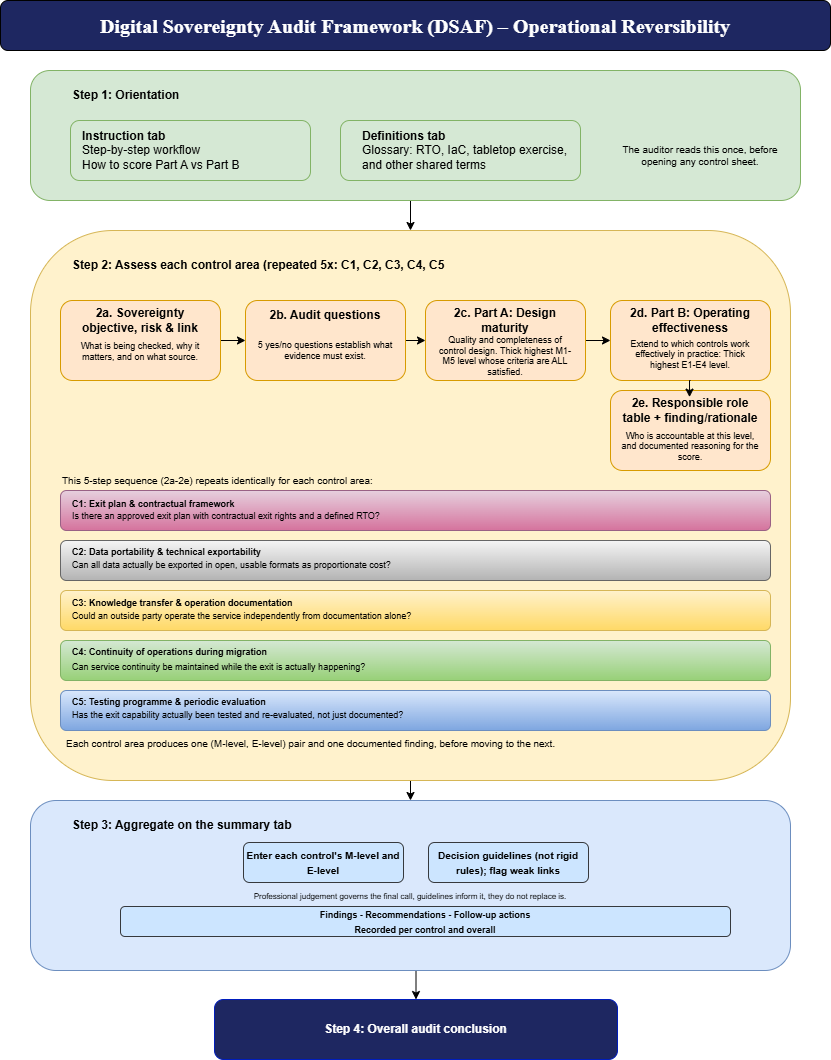

The diagram above was exported from draw.io. Its source (the exported page's mxGraphModel, read from the mxfile embedded in the PNG):
<mxGraphModel dx="1654" dy="1059" grid="0" gridSize="10" guides="1" tooltips="1" connect="1" arrows="1" fold="1" page="1" pageScale="1" pageWidth="850" pageHeight="1100" background="none" math="0" shadow="0">
  <root>
    <mxCell id="0" />
    <mxCell id="1" parent="0" />
    <mxCell id="VfkKcQRs0OkL2UH9G2wg-1" parent="1" style="rounded=1;whiteSpace=wrap;html=1;fontColor=#000099;labelBackgroundColor=#000099;fillColor=#1E2761;" value="" vertex="1">
      <mxGeometry height="50" width="830" x="10" y="10" as="geometry" />
    </mxCell>
    <mxCell id="VfkKcQRs0OkL2UH9G2wg-51" edge="1" parent="1" source="VfkKcQRs0OkL2UH9G2wg-2" style="edgeStyle=orthogonalEdgeStyle;rounded=0;orthogonalLoop=1;jettySize=auto;html=1;exitX=0.5;exitY=1;exitDx=0;exitDy=0;entryX=0.5;entryY=0;entryDx=0;entryDy=0;" target="VfkKcQRs0OkL2UH9G2wg-10">
      <mxGeometry relative="1" as="geometry" />
    </mxCell>
    <mxCell id="VfkKcQRs0OkL2UH9G2wg-2" parent="1" style="rounded=1;whiteSpace=wrap;html=1;fillColor=#d5e8d4;strokeColor=#82b366;" value="" vertex="1">
      <mxGeometry height="130" width="770" x="40" y="80" as="geometry" />
    </mxCell>
    <mxCell id="VfkKcQRs0OkL2UH9G2wg-3" parent="1" style="rounded=1;whiteSpace=wrap;html=1;fillColor=#d5e8d4;strokeColor=#82b366;" value="" vertex="1">
      <mxGeometry height="60" width="240" x="80" y="130" as="geometry" />
    </mxCell>
    <mxCell id="VfkKcQRs0OkL2UH9G2wg-5" parent="1" style="rounded=1;whiteSpace=wrap;html=1;fillColor=#d5e8d4;strokeColor=#82b366;" value="" vertex="1">
      <mxGeometry height="60" width="240" x="350" y="130" as="geometry" />
    </mxCell>
    <mxCell id="VfkKcQRs0OkL2UH9G2wg-6" parent="1" style="text;html=1;whiteSpace=wrap;strokeColor=none;fillColor=none;align=center;verticalAlign=middle;rounded=0;fontColor=#FFFFFF;" value="&lt;p style=&quot;margin-top: 0pt; margin-bottom: 0pt; margin-left: 0in; direction: ltr; unicode-bidi: embed; word-break: normal;&quot;&gt;&lt;span style=&quot;font-family: Aptos;&quot;&gt;&lt;font style=&quot;font-size: 20px;&quot;&gt;&lt;b style=&quot;&quot;&gt;Digital Sovereignty Audit Framework (DSAF) – Operational Reversibility&lt;/b&gt;&lt;/font&gt;&lt;/span&gt;&lt;/p&gt;" vertex="1">
      <mxGeometry height="30" width="770" x="40" y="20" as="geometry" />
    </mxCell>
    <mxCell id="VfkKcQRs0OkL2UH9G2wg-7" parent="1" style="text;html=1;whiteSpace=wrap;strokeColor=none;fillColor=none;align=left;verticalAlign=middle;rounded=0;" value="&lt;b&gt;Step 1: Orientation&lt;/b&gt;" vertex="1">
      <mxGeometry height="30" width="250" x="80" y="90" as="geometry" />
    </mxCell>
    <mxCell id="VfkKcQRs0OkL2UH9G2wg-8" parent="1" style="text;html=1;whiteSpace=wrap;strokeColor=none;fillColor=none;align=left;verticalAlign=middle;rounded=0;" value="&lt;b&gt;Instruction tab&lt;/b&gt;&lt;div&gt;Step-by-step workflow&lt;/div&gt;&lt;div&gt;How to score Part A vs Part B&lt;/div&gt;" vertex="1">
      <mxGeometry height="40" width="220" x="90" y="140" as="geometry" />
    </mxCell>
    <mxCell id="VfkKcQRs0OkL2UH9G2wg-9" parent="1" style="text;html=1;whiteSpace=wrap;strokeColor=none;fillColor=none;align=left;verticalAlign=middle;rounded=0;" value="&lt;b&gt;Definitions tab&lt;/b&gt;&lt;div&gt;Glossary: RTO, IaC, tabletop exercise, and other shared terms&lt;/div&gt;" vertex="1">
      <mxGeometry height="40" width="220" x="370" y="140" as="geometry" />
    </mxCell>
    <mxCell id="VfkKcQRs0OkL2UH9G2wg-52" edge="1" parent="1" source="VfkKcQRs0OkL2UH9G2wg-10" style="edgeStyle=orthogonalEdgeStyle;rounded=0;orthogonalLoop=1;jettySize=auto;html=1;exitX=0.5;exitY=1;exitDx=0;exitDy=0;entryX=0.5;entryY=0;entryDx=0;entryDy=0;" target="VfkKcQRs0OkL2UH9G2wg-43">
      <mxGeometry relative="1" as="geometry" />
    </mxCell>
    <mxCell id="VfkKcQRs0OkL2UH9G2wg-10" parent="1" style="rounded=1;whiteSpace=wrap;html=1;fillColor=#fff2cc;strokeColor=#d6b656;" value="" vertex="1">
      <mxGeometry height="550" width="760" x="40" y="240" as="geometry" />
    </mxCell>
    <mxCell id="VfkKcQRs0OkL2UH9G2wg-58" edge="1" parent="1" source="VfkKcQRs0OkL2UH9G2wg-11" style="edgeStyle=orthogonalEdgeStyle;rounded=0;orthogonalLoop=1;jettySize=auto;html=1;exitX=1;exitY=0.5;exitDx=0;exitDy=0;entryX=0;entryY=0.5;entryDx=0;entryDy=0;" target="VfkKcQRs0OkL2UH9G2wg-12">
      <mxGeometry relative="1" as="geometry" />
    </mxCell>
    <mxCell id="VfkKcQRs0OkL2UH9G2wg-11" parent="1" style="rounded=1;whiteSpace=wrap;html=1;fillColor=#ffe6cc;strokeColor=#d79b00;" value="" vertex="1">
      <mxGeometry height="80" width="160" x="70" y="310" as="geometry" />
    </mxCell>
    <mxCell id="VfkKcQRs0OkL2UH9G2wg-63" edge="1" parent="1" source="VfkKcQRs0OkL2UH9G2wg-12" style="edgeStyle=orthogonalEdgeStyle;rounded=0;orthogonalLoop=1;jettySize=auto;html=1;exitX=1;exitY=0.5;exitDx=0;exitDy=0;entryX=0;entryY=0.5;entryDx=0;entryDy=0;" target="VfkKcQRs0OkL2UH9G2wg-13">
      <mxGeometry relative="1" as="geometry" />
    </mxCell>
    <mxCell id="VfkKcQRs0OkL2UH9G2wg-12" parent="1" style="rounded=1;whiteSpace=wrap;html=1;fillColor=#ffe6cc;strokeColor=#d79b00;" value="" vertex="1">
      <mxGeometry height="80" width="160" x="255" y="310" as="geometry" />
    </mxCell>
    <mxCell id="VfkKcQRs0OkL2UH9G2wg-60" edge="1" parent="1" source="VfkKcQRs0OkL2UH9G2wg-13" style="edgeStyle=orthogonalEdgeStyle;rounded=0;orthogonalLoop=1;jettySize=auto;html=1;exitX=1;exitY=0.5;exitDx=0;exitDy=0;entryX=0;entryY=0.5;entryDx=0;entryDy=0;" target="VfkKcQRs0OkL2UH9G2wg-14">
      <mxGeometry relative="1" as="geometry" />
    </mxCell>
    <mxCell id="VfkKcQRs0OkL2UH9G2wg-13" parent="1" style="rounded=1;whiteSpace=wrap;html=1;fillColor=#ffe6cc;strokeColor=#d79b00;" value="" vertex="1">
      <mxGeometry height="80" width="160" x="435" y="310" as="geometry" />
    </mxCell>
    <mxCell id="VfkKcQRs0OkL2UH9G2wg-14" parent="1" style="rounded=1;whiteSpace=wrap;html=1;fillColor=#ffe6cc;strokeColor=#d79b00;" value="" vertex="1">
      <mxGeometry height="80" width="160" x="620" y="310" as="geometry" />
    </mxCell>
    <mxCell id="VfkKcQRs0OkL2UH9G2wg-15" parent="1" style="rounded=1;whiteSpace=wrap;html=1;fillColor=#ffe6cc;strokeColor=#d79b00;" value="" vertex="1">
      <mxGeometry height="80" width="160" x="620" y="400" as="geometry" />
    </mxCell>
    <mxCell id="VfkKcQRs0OkL2UH9G2wg-16" parent="1" style="rounded=1;whiteSpace=wrap;html=1;fillColor=#e6d0de;gradientColor=#d5739d;strokeColor=#996185;" value="" vertex="1">
      <mxGeometry height="40" width="710" x="70" y="500" as="geometry" />
    </mxCell>
    <mxCell id="VfkKcQRs0OkL2UH9G2wg-17" parent="1" style="rounded=1;whiteSpace=wrap;html=1;fillColor=#f5f5f5;gradientColor=#b3b3b3;strokeColor=#666666;" value="" vertex="1">
      <mxGeometry height="40" width="710" x="70" y="550" as="geometry" />
    </mxCell>
    <mxCell id="VfkKcQRs0OkL2UH9G2wg-18" parent="1" style="rounded=1;whiteSpace=wrap;html=1;fillColor=#fff2cc;gradientColor=#ffd966;strokeColor=#d6b656;" value="" vertex="1">
      <mxGeometry height="40" width="710" x="70" y="600" as="geometry" />
    </mxCell>
    <mxCell id="VfkKcQRs0OkL2UH9G2wg-19" parent="1" style="rounded=1;whiteSpace=wrap;html=1;fillColor=#d5e8d4;gradientColor=#97d077;strokeColor=#82b366;" value="" vertex="1">
      <mxGeometry height="40" width="710" x="70" y="650" as="geometry" />
    </mxCell>
    <mxCell id="VfkKcQRs0OkL2UH9G2wg-20" parent="1" style="rounded=1;whiteSpace=wrap;html=1;fillColor=#dae8fc;gradientColor=#7ea6e0;strokeColor=#6c8ebf;" value="" vertex="1">
      <mxGeometry height="40" width="710" x="70" y="700" as="geometry" />
    </mxCell>
    <mxCell id="VfkKcQRs0OkL2UH9G2wg-21" parent="1" style="text;html=1;whiteSpace=wrap;strokeColor=none;fillColor=none;align=left;verticalAlign=middle;rounded=0;" value="&lt;b&gt;Step 2: Assess each control area (repeated 5x: C1, C2, C3, C4, C5&lt;/b&gt;" vertex="1">
      <mxGeometry height="30" width="500" x="80" y="260" as="geometry" />
    </mxCell>
    <mxCell id="VfkKcQRs0OkL2UH9G2wg-22" parent="1" style="text;html=1;whiteSpace=wrap;strokeColor=none;fillColor=none;align=center;verticalAlign=middle;rounded=0;" value="&lt;b&gt;2a. Sovereignty objective, risk &amp;amp; link&lt;/b&gt;" vertex="1">
      <mxGeometry height="20" width="140" x="80" y="320" as="geometry" />
    </mxCell>
    <mxCell id="VfkKcQRs0OkL2UH9G2wg-23" parent="1" style="text;html=1;whiteSpace=wrap;strokeColor=none;fillColor=none;align=center;verticalAlign=bottom;rounded=0;horizontal=1;fontSize=9;" value="&lt;font&gt;What is being checked, why it matters, and on what source.&lt;/font&gt;" vertex="1">
      <mxGeometry height="10" width="140" x="80" y="365" as="geometry" />
    </mxCell>
    <mxCell id="VfkKcQRs0OkL2UH9G2wg-24" parent="1" style="text;html=1;whiteSpace=wrap;strokeColor=none;fillColor=none;align=center;verticalAlign=middle;rounded=0;" value="&lt;b&gt;2e. Responsible role table + finding/rationale&lt;/b&gt;" vertex="1">
      <mxGeometry height="20" width="140" x="630" y="410" as="geometry" />
    </mxCell>
    <mxCell id="VfkKcQRs0OkL2UH9G2wg-26" parent="1" style="text;html=1;whiteSpace=wrap;strokeColor=none;fillColor=none;align=center;verticalAlign=bottom;rounded=0;horizontal=1;fontSize=9;" value="&lt;font&gt;5 yes/no questions establish what evidence must exist.&lt;/font&gt;" vertex="1">
      <mxGeometry height="10" width="140" x="265" y="364" as="geometry" />
    </mxCell>
    <mxCell id="VfkKcQRs0OkL2UH9G2wg-27" parent="1" style="text;html=1;whiteSpace=wrap;strokeColor=none;fillColor=none;align=center;verticalAlign=middle;rounded=0;" value="&lt;b&gt;2c. Part A: Design maturity&lt;/b&gt;" vertex="1">
      <mxGeometry height="20" width="140" x="445" y="320" as="geometry" />
    </mxCell>
    <mxCell id="VfkKcQRs0OkL2UH9G2wg-28" parent="1" style="text;html=1;whiteSpace=wrap;strokeColor=none;fillColor=none;align=center;verticalAlign=bottom;rounded=0;horizontal=1;fontSize=9;" value="&lt;font&gt;Quality and completeness of control design. Thick highest M1-M5 level whose criteria are ALL satisfied.&lt;/font&gt;" vertex="1">
      <mxGeometry height="10" width="140" x="445" y="380" as="geometry" />
    </mxCell>
    <mxCell id="VfkKcQRs0OkL2UH9G2wg-29" parent="1" style="text;html=1;whiteSpace=wrap;strokeColor=none;fillColor=none;align=center;verticalAlign=middle;rounded=0;" value="&lt;b&gt;2d. Part B: Operating effectiveness&lt;/b&gt;" vertex="1">
      <mxGeometry height="20" width="140" x="630" y="320" as="geometry" />
    </mxCell>
    <mxCell id="VfkKcQRs0OkL2UH9G2wg-30" parent="1" style="text;html=1;whiteSpace=wrap;strokeColor=none;fillColor=none;align=center;verticalAlign=bottom;rounded=0;horizontal=1;fontSize=9;" value="&lt;font&gt;Extend to which controls work effectively in practice: Thick highest E1-E4 level.&lt;/font&gt;" vertex="1">
      <mxGeometry height="10" width="140" x="630" y="373" as="geometry" />
    </mxCell>
    <mxCell id="VfkKcQRs0OkL2UH9G2wg-31" parent="1" style="text;html=1;whiteSpace=wrap;strokeColor=none;fillColor=none;align=center;verticalAlign=middle;rounded=0;" value="&lt;b&gt;2b. Audit questions&lt;/b&gt;" vertex="1">
      <mxGeometry height="20" width="140" x="265" y="315" as="geometry" />
    </mxCell>
    <mxCell id="VfkKcQRs0OkL2UH9G2wg-32" parent="1" style="text;html=1;whiteSpace=wrap;strokeColor=none;fillColor=none;align=center;verticalAlign=bottom;rounded=0;horizontal=1;fontSize=9;" value="&lt;font&gt;Who is accountable at this level, and documented reasoning for the score.&lt;/font&gt;" vertex="1">
      <mxGeometry height="10" width="140" x="630" y="465" as="geometry" />
    </mxCell>
    <mxCell id="VfkKcQRs0OkL2UH9G2wg-33" parent="1" style="text;html=1;whiteSpace=wrap;strokeColor=none;fillColor=none;align=left;verticalAlign=middle;rounded=0;fontStyle=1" value="&lt;font style=&quot;font-size: 9px;&quot;&gt;C1: Exit plan &amp;amp; contractual framework&lt;/font&gt;" vertex="1">
      <mxGeometry height="15" width="180" x="80" y="505" as="geometry" />
    </mxCell>
    <mxCell id="VfkKcQRs0OkL2UH9G2wg-34" parent="1" style="text;html=1;whiteSpace=wrap;strokeColor=none;fillColor=none;align=left;verticalAlign=middle;rounded=0;fontStyle=1" value="&lt;font style=&quot;font-size: 9px;&quot;&gt;C2: Data portability &amp;amp; technical exportability&lt;/font&gt;" vertex="1">
      <mxGeometry height="15" width="290" x="80" y="553" as="geometry" />
    </mxCell>
    <mxCell id="VfkKcQRs0OkL2UH9G2wg-35" parent="1" style="text;html=1;whiteSpace=wrap;strokeColor=none;fillColor=none;align=left;verticalAlign=middle;rounded=0;fontStyle=1" value="&lt;font style=&quot;font-size: 9px;&quot;&gt;C3: Knowledge transfer &amp;amp; operation documentation&lt;/font&gt;" vertex="1">
      <mxGeometry height="15" width="290" x="80" y="604" as="geometry" />
    </mxCell>
    <mxCell id="VfkKcQRs0OkL2UH9G2wg-36" parent="1" style="text;html=1;whiteSpace=wrap;strokeColor=none;fillColor=none;align=left;verticalAlign=middle;rounded=0;" value="&lt;font style=&quot;font-size: 9px;&quot;&gt;&lt;b&gt;C4: Continuity of operations during migration&lt;/b&gt;&lt;/font&gt;" vertex="1">
      <mxGeometry height="15" width="250" x="80" y="653" as="geometry" />
    </mxCell>
    <mxCell id="VfkKcQRs0OkL2UH9G2wg-37" parent="1" style="text;html=1;whiteSpace=wrap;strokeColor=none;fillColor=none;align=left;verticalAlign=middle;rounded=0;fontStyle=1" value="&lt;font style=&quot;font-size: 9px;&quot;&gt;C5: Testing programme &amp;amp; periodic evaluation&lt;/font&gt;" vertex="1">
      <mxGeometry height="15" width="230" x="80" y="703" as="geometry" />
    </mxCell>
    <mxCell id="VfkKcQRs0OkL2UH9G2wg-38" parent="1" style="text;html=1;whiteSpace=wrap;strokeColor=none;fillColor=none;align=left;verticalAlign=middle;rounded=0;fontSize=9;" value="Is there an approved exit plan with contractual exit rights and a defined RTO?" vertex="1">
      <mxGeometry height="10" width="360" x="80" y="521" as="geometry" />
    </mxCell>
    <mxCell id="VfkKcQRs0OkL2UH9G2wg-39" parent="1" style="text;html=1;whiteSpace=wrap;strokeColor=none;fillColor=none;align=left;verticalAlign=middle;rounded=0;fontSize=9;" value="Can all data actually be exported in open, usable formats as proportionate cost?" vertex="1">
      <mxGeometry height="10" width="360" x="80" y="570" as="geometry" />
    </mxCell>
    <mxCell id="VfkKcQRs0OkL2UH9G2wg-40" parent="1" style="text;html=1;whiteSpace=wrap;strokeColor=none;fillColor=none;align=left;verticalAlign=middle;rounded=0;fontSize=9;" value="Could an outside party operate the service independently from documentation alone?&lt;span style=&quot;color: rgba(0, 0, 0, 0); font-family: monospace; font-size: 0px; white-space: nowrap;&quot;&gt;%3CmxGraphModel%3E%3Croot%3E%3CmxCell%20id%3D%220%22%2F%3E%3CmxCell%20id%3D%221%22%20parent%3D%220%22%2F%3E%3CmxCell%20id%3D%222%22%20parent%3D%221%22%20style%3D%22text%3Bhtml%3D1%3BwhiteSpace%3Dwrap%3BstrokeColor%3Dnone%3BfillColor%3Dnone%3Balign%3Dleft%3BverticalAlign%3Dmiddle%3Brounded%3D0%3BfontSize%3D9%3B%22%20value%3D%22Is%20there%20an%20approved%20exit%20plan%20with%20contractual%20exit%20rights%20and%20a%20defined%20RTO%3F%22%20vertex%3D%221%22%3E%3CmxGeometry%20height%3D%2210%22%20width%3D%22360%22%20x%3D%2280%22%20y%3D%22520%22%20as%3D%22geometry%22%2F%3E%3C%2FmxCell%3E%3C%2Froot%3E%3C%2FmxGraphModel%3E&lt;/span&gt;" vertex="1">
      <mxGeometry height="10" width="360" x="80" y="621" as="geometry" />
    </mxCell>
    <mxCell id="VfkKcQRs0OkL2UH9G2wg-41" parent="1" style="text;html=1;whiteSpace=wrap;strokeColor=none;fillColor=none;align=left;verticalAlign=middle;rounded=0;fontSize=9;" value="Can service continuity be maintained while the exit is actually happening?" vertex="1">
      <mxGeometry height="10" width="360" x="80" y="672" as="geometry" />
    </mxCell>
    <mxCell id="VfkKcQRs0OkL2UH9G2wg-42" parent="1" style="text;html=1;whiteSpace=wrap;strokeColor=none;fillColor=none;align=left;verticalAlign=middle;rounded=0;fontSize=9;" value="Has the exit capability actually been tested and re-evaluated, not just documented?" vertex="1">
      <mxGeometry height="10" width="360" x="80" y="720" as="geometry" />
    </mxCell>
    <mxCell id="VfkKcQRs0OkL2UH9G2wg-54" edge="1" parent="1" source="VfkKcQRs0OkL2UH9G2wg-43" style="edgeStyle=orthogonalEdgeStyle;rounded=0;orthogonalLoop=1;jettySize=auto;html=1;exitX=0.5;exitY=1;exitDx=0;exitDy=0;entryX=0.5;entryY=0;entryDx=0;entryDy=0;" target="VfkKcQRs0OkL2UH9G2wg-53">
      <mxGeometry relative="1" as="geometry" />
    </mxCell>
    <mxCell id="VfkKcQRs0OkL2UH9G2wg-43" parent="1" style="rounded=1;whiteSpace=wrap;html=1;labelBackgroundColor=#3399FF;fillColor=#dae8fc;strokeColor=#6c8ebf;" value="" vertex="1">
      <mxGeometry height="170" width="760" x="40" y="810" as="geometry" />
    </mxCell>
    <mxCell id="VfkKcQRs0OkL2UH9G2wg-44" parent="1" style="rounded=1;whiteSpace=wrap;html=1;align=center;fillColor=#cce5ff;strokeColor=#36393d;" value="&lt;b&gt;&lt;font style=&quot;font-size: 10px;&quot;&gt;Enter each control's M-level and E-level&lt;/font&gt;&lt;/b&gt;" vertex="1">
      <mxGeometry height="40" width="160" x="253" y="852" as="geometry" />
    </mxCell>
    <mxCell id="VfkKcQRs0OkL2UH9G2wg-45" parent="1" style="text;html=1;whiteSpace=wrap;strokeColor=none;fillColor=none;align=left;verticalAlign=middle;rounded=0;" value="&lt;b&gt;Step 3: Aggregate on the summary tab&lt;/b&gt;" vertex="1">
      <mxGeometry height="30" width="250" x="80" y="820" as="geometry" />
    </mxCell>
    <mxCell id="VfkKcQRs0OkL2UH9G2wg-46" parent="1" style="rounded=1;whiteSpace=wrap;html=1;align=center;fillColor=#cce5ff;strokeColor=#36393d;" value="&lt;span style=&quot;font-size: 10px;&quot;&gt;&lt;b&gt;Decision guidelines (not rigid rules); flag weak links&lt;/b&gt;&lt;/span&gt;" vertex="1">
      <mxGeometry height="40" width="160" x="438" y="852" as="geometry" />
    </mxCell>
    <mxCell id="VfkKcQRs0OkL2UH9G2wg-47" parent="1" style="rounded=1;whiteSpace=wrap;html=1;fillColor=#cce5ff;strokeColor=#36393d;" value="&lt;font style=&quot;font-size: 9px;&quot;&gt;&lt;b&gt;Findings - Recommendations - Follow-up actions&lt;/b&gt;&lt;/font&gt;&lt;div&gt;&lt;font style=&quot;font-size: 9px;&quot;&gt;&lt;b&gt;Recorded per control and overall&lt;/b&gt;&lt;/font&gt;&lt;/div&gt;" vertex="1">
      <mxGeometry height="30" width="610" x="130" y="916" as="geometry" />
    </mxCell>
    <mxCell id="VfkKcQRs0OkL2UH9G2wg-53" parent="1" style="rounded=1;whiteSpace=wrap;html=1;fillColor=#1E2761;fontColor=#ffffff;strokeColor=#001DBC;" value="&lt;b&gt;Step 4: Overall audit conclusion&lt;/b&gt;" vertex="1">
      <mxGeometry height="60" width="403" x="224" y="1009" as="geometry" />
    </mxCell>
    <mxCell id="VfkKcQRs0OkL2UH9G2wg-55" parent="1" style="text;html=1;whiteSpace=wrap;strokeColor=none;fillColor=none;align=left;verticalAlign=middle;rounded=0;fontSize=10;" value="This 5-step sequence (2a-2e) repeats identically for each control area:" vertex="1">
      <mxGeometry height="20" width="337" x="70" y="480" as="geometry" />
    </mxCell>
    <mxCell id="VfkKcQRs0OkL2UH9G2wg-56" parent="1" style="text;html=1;whiteSpace=wrap;strokeColor=none;fillColor=none;align=center;verticalAlign=middle;rounded=0;fontSize=10;" value="The auditor reads this once, before opening any control sheet." vertex="1">
      <mxGeometry height="30" width="160" x="630" y="150" as="geometry" />
    </mxCell>
    <mxCell id="VfkKcQRs0OkL2UH9G2wg-57" parent="1" style="text;html=1;whiteSpace=wrap;strokeColor=none;fillColor=none;align=left;verticalAlign=middle;rounded=0;fontSize=10;" value="Each control area produces one (M-level, E-level) pair and one documented finding, before moving to the next." vertex="1">
      <mxGeometry height="20" width="555" x="74" y="743" as="geometry" />
    </mxCell>
    <mxCell id="VfkKcQRs0OkL2UH9G2wg-61" edge="1" parent="1" source="VfkKcQRs0OkL2UH9G2wg-14" style="edgeStyle=orthogonalEdgeStyle;rounded=0;orthogonalLoop=1;jettySize=auto;html=1;exitX=0.5;exitY=1;exitDx=0;exitDy=0;entryX=0.494;entryY=0.083;entryDx=0;entryDy=0;entryPerimeter=0;" target="VfkKcQRs0OkL2UH9G2wg-15">
      <mxGeometry relative="1" as="geometry" />
    </mxCell>
    <mxCell id="VfkKcQRs0OkL2UH9G2wg-62" parent="1" style="text;html=1;whiteSpace=wrap;strokeColor=none;fillColor=none;align=center;verticalAlign=middle;rounded=0;fontSize=7;" value="&lt;font style=&quot;font-size: 8px;&quot;&gt;Professional judgement governs the final call, guidelines inform it, they do not replace is.&lt;/font&gt;" vertex="1">
      <mxGeometry height="20" width="456" x="192" y="896" as="geometry" />
    </mxCell>
  </root>
</mxGraphModel>